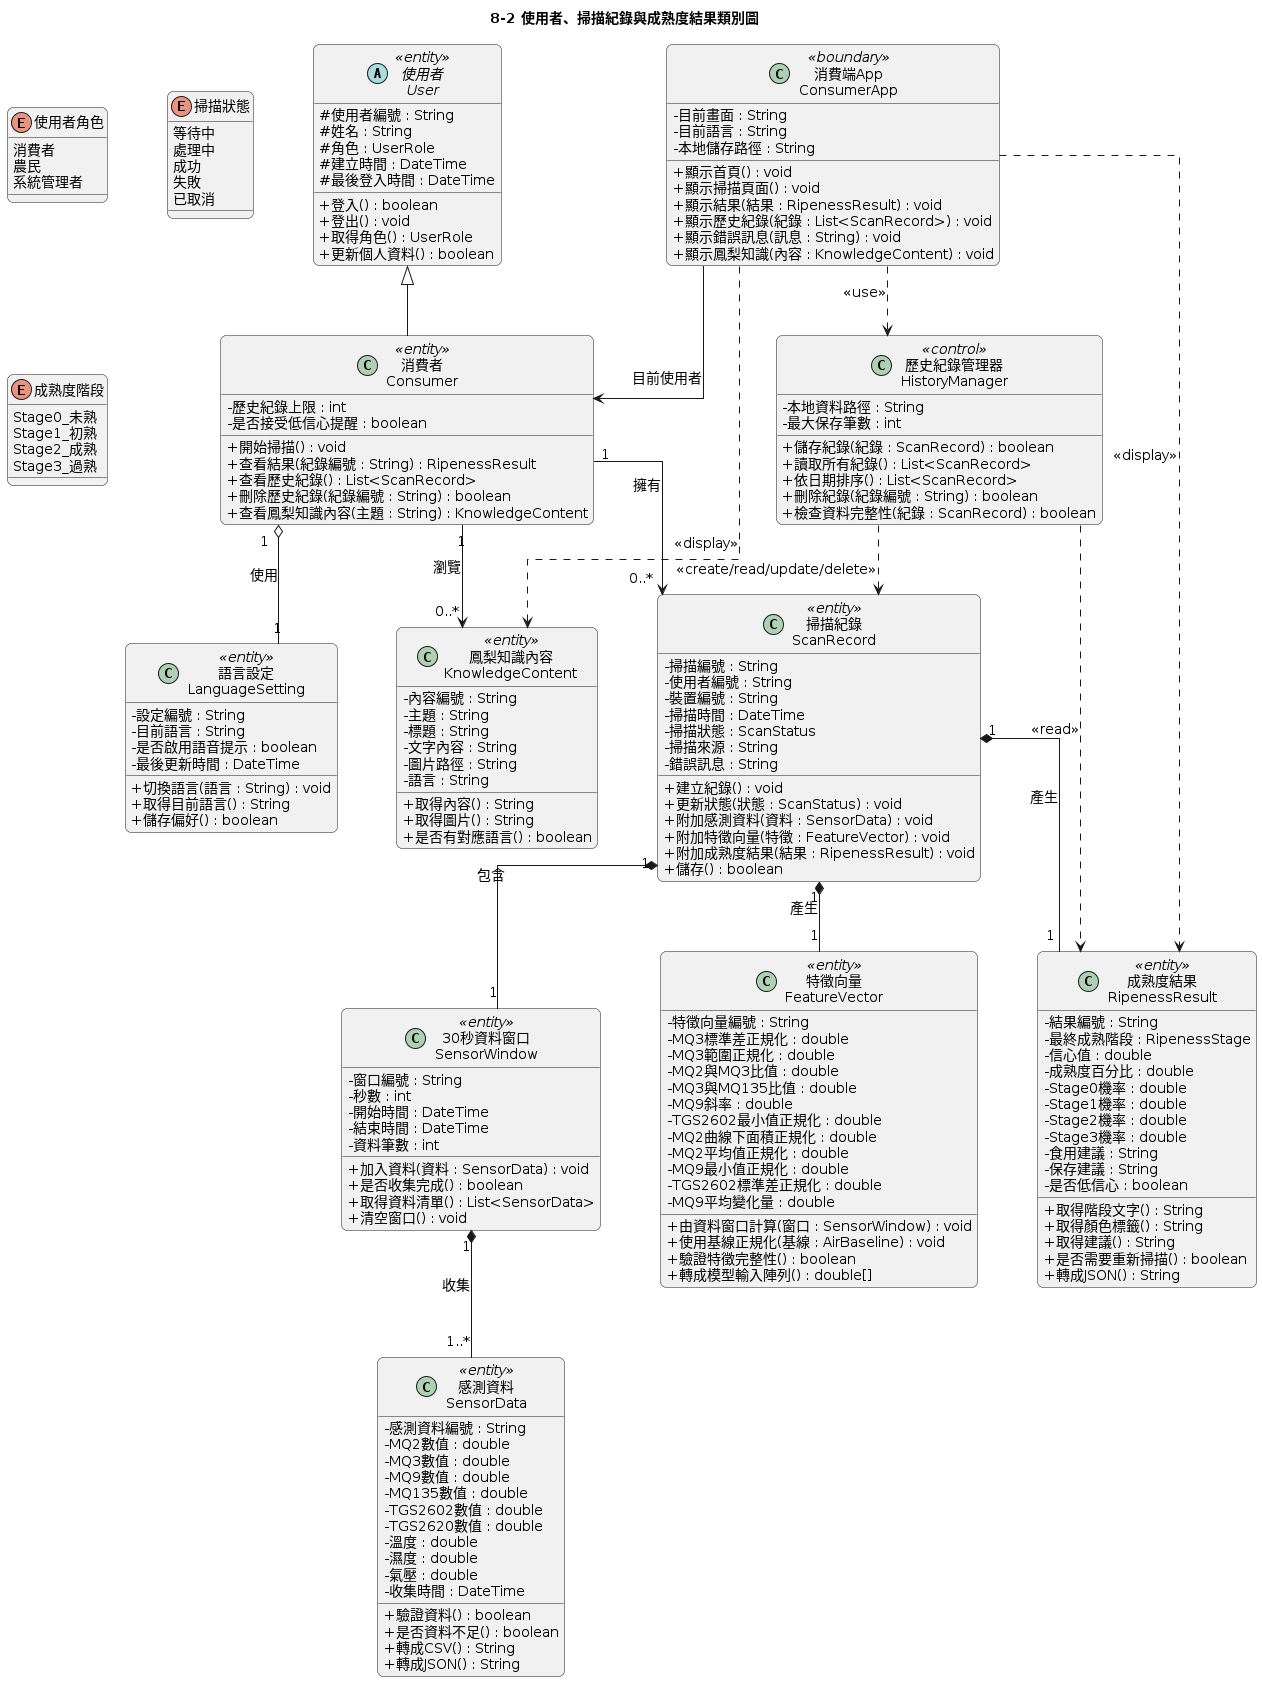

The diagram above was rendered by PlantUML. Its source (embedded in the PNG):
@startuml
title 8-2 使用者、掃描紀錄與成熟度結果類別圖

top to bottom direction

skinparam classAttributeIconSize 0
skinparam linetype ortho
skinparam nodesep 60
skinparam ranksep 70
skinparam shadowing false
skinparam roundcorner 12
skinparam defaultFontSize 14

enum "使用者角色" as UserRole {
  消費者
  農民
  系統管理者
}

enum "掃描狀態" as ScanStatus {
  等待中
  處理中
  成功
  失敗
  已取消
}

enum "成熟度階段" as RipenessStage {
  Stage0_未熟
  Stage1_初熟
  Stage2_成熟
  Stage3_過熟
}

class "語言設定\nLanguageSetting" as LanguageSetting <<entity>> {
  - 設定編號 : String
  - 目前語言 : String
  - 是否啟用語音提示 : boolean
  - 最後更新時間 : DateTime
  + 切換語言(語言 : String) : void
  + 取得目前語言() : String
  + 儲存偏好() : boolean
}

abstract class "使用者\nUser" as User <<entity>> {
  # 使用者編號 : String
  # 姓名 : String
  # 角色 : UserRole
  # 建立時間 : DateTime
  # 最後登入時間 : DateTime
  + 登入() : boolean
  + 登出() : void
  + 取得角色() : UserRole
  + 更新個人資料() : boolean
}

class "消費者\nConsumer" as Consumer <<entity>> {
  - 歷史紀錄上限 : int
  - 是否接受低信心提醒 : boolean
  + 開始掃描() : void
  + 查看結果(紀錄編號 : String) : RipenessResult
  + 查看歷史紀錄() : List<ScanRecord>
  + 刪除歷史紀錄(紀錄編號 : String) : boolean
  + 查看鳳梨知識內容(主題 : String) : KnowledgeContent
}

class "消費端App\nConsumerApp" as ConsumerApp <<boundary>> {
  - 目前畫面 : String
  - 目前語言 : String
  - 本地儲存路徑 : String
  + 顯示首頁() : void
  + 顯示掃描頁面() : void
  + 顯示結果(結果 : RipenessResult) : void
  + 顯示歷史紀錄(紀錄 : List<ScanRecord>) : void
  + 顯示錯誤訊息(訊息 : String) : void
  + 顯示鳳梨知識(內容 : KnowledgeContent) : void
}

class "掃描紀錄\nScanRecord" as ScanRecord <<entity>> {
  - 掃描編號 : String
  - 使用者編號 : String
  - 裝置編號 : String
  - 掃描時間 : DateTime
  - 掃描狀態 : ScanStatus
  - 掃描來源 : String
  - 錯誤訊息 : String
  + 建立紀錄() : void
  + 更新狀態(狀態 : ScanStatus) : void
  + 附加感測資料(資料 : SensorData) : void
  + 附加特徵向量(特徵 : FeatureVector) : void
  + 附加成熟度結果(結果 : RipenessResult) : void
  + 儲存() : boolean
}

class "感測資料\nSensorData" as SensorData <<entity>> {
  - 感測資料編號 : String
  - MQ2數值 : double
  - MQ3數值 : double
  - MQ9數值 : double
  - MQ135數值 : double
  - TGS2602數值 : double
  - TGS2620數值 : double
  - 溫度 : double
  - 濕度 : double
  - 氣壓 : double
  - 收集時間 : DateTime
  + 驗證資料() : boolean
  + 是否資料不足() : boolean
  + 轉成CSV() : String
  + 轉成JSON() : String
}

class "30秒資料窗口\nSensorWindow" as SensorWindow <<entity>> {
  - 窗口編號 : String
  - 秒數 : int
  - 開始時間 : DateTime
  - 結束時間 : DateTime
  - 資料筆數 : int
  + 加入資料(資料 : SensorData) : void
  + 是否收集完成() : boolean
  + 取得資料清單() : List<SensorData>
  + 清空窗口() : void
}

class "特徵向量\nFeatureVector" as FeatureVector <<entity>> {
  - 特徵向量編號 : String
  - MQ3標準差正規化 : double
  - MQ3範圍正規化 : double
  - MQ2與MQ3比值 : double
  - MQ3與MQ135比值 : double
  - MQ9斜率 : double
  - TGS2602最小值正規化 : double
  - MQ2曲線下面積正規化 : double
  - MQ2平均值正規化 : double
  - MQ9最小值正規化 : double
  - TGS2602標準差正規化 : double
  - MQ9平均變化量 : double
  + 由資料窗口計算(窗口 : SensorWindow) : void
  + 使用基線正規化(基線 : AirBaseline) : void
  + 驗證特徵完整性() : boolean
  + 轉成模型輸入陣列() : double[]
}

class "成熟度結果\nRipenessResult" as RipenessResult <<entity>> {
  - 結果編號 : String
  - 最終成熟階段 : RipenessStage
  - 信心值 : double
  - 成熟度百分比 : double
  - Stage0機率 : double
  - Stage1機率 : double
  - Stage2機率 : double
  - Stage3機率 : double
  - 食用建議 : String
  - 保存建議 : String
  - 是否低信心 : boolean
  + 取得階段文字() : String
  + 取得顏色標籤() : String
  + 取得建議() : String
  + 是否需要重新掃描() : boolean
  + 轉成JSON() : String
}

class "歷史紀錄管理器\nHistoryManager" as HistoryManager <<control>> {
  - 本地資料路徑 : String
  - 最大保存筆數 : int
  + 儲存紀錄(紀錄 : ScanRecord) : boolean
  + 讀取所有紀錄() : List<ScanRecord>
  + 依日期排序() : List<ScanRecord>
  + 刪除紀錄(紀錄編號 : String) : boolean
  + 檢查資料完整性(紀錄 : ScanRecord) : boolean
}

class "鳳梨知識內容\nKnowledgeContent" as KnowledgeContent <<entity>> {
  - 內容編號 : String
  - 主題 : String
  - 標題 : String
  - 文字內容 : String
  - 圖片路徑 : String
  - 語言 : String
  + 取得內容() : String
  + 取得圖片() : String
  + 是否有對應語言() : boolean
}

User <|-- Consumer

Consumer "1" o-- "1" LanguageSetting : 使用
Consumer "1" --> "0..*" ScanRecord : 擁有
Consumer "1" --> "0..*" KnowledgeContent : 瀏覽

ConsumerApp --> Consumer : 目前使用者
ConsumerApp ..> HistoryManager : <<use>>
ConsumerApp ..> KnowledgeContent : <<display>>
ConsumerApp ..> RipenessResult : <<display>>

ScanRecord "1" *-- "1" SensorWindow : 包含
SensorWindow "1" *-- "1..*" SensorData : 收集
ScanRecord "1" *-- "1" FeatureVector : 產生
ScanRecord "1" *-- "1" RipenessResult : 產生

HistoryManager ..> ScanRecord : <<create/read/update/delete>>
HistoryManager ..> RipenessResult : <<read>>
@enduml